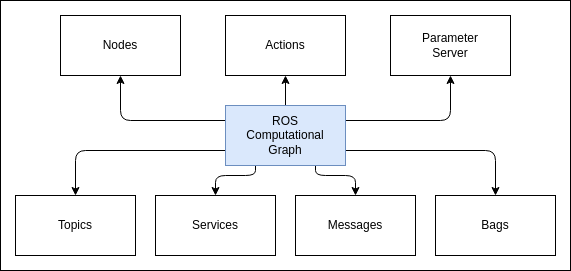

The diagram above was exported from draw.io. Its source (the exported page's mxGraphModel, read from the mxfile embedded in the PNG):
<mxGraphModel dx="512" dy="897" grid="1" gridSize="10" guides="1" tooltips="1" connect="1" arrows="1" fold="1" page="1" pageScale="1" pageWidth="1169" pageHeight="827" math="0" shadow="0">
  <root>
    <mxCell id="0" />
    <mxCell id="1" parent="0" />
    <mxCell id="2" value="" style="rounded=0;whiteSpace=wrap;html=1;" parent="1" vertex="1">
      <mxGeometry x="270" y="15" width="570" height="270" as="geometry" />
    </mxCell>
    <mxCell id="5" value="" style="edgeStyle=none;html=1;" parent="1" source="4" target="3" edge="1">
      <mxGeometry relative="1" as="geometry" />
    </mxCell>
    <mxCell id="3" value="Actions" style="rounded=0;whiteSpace=wrap;html=1;" parent="1" vertex="1">
      <mxGeometry x="495" y="30" width="120" height="60" as="geometry" />
    </mxCell>
    <mxCell id="8" style="edgeStyle=none;html=1;entryX=0.5;entryY=1;entryDx=0;entryDy=0;exitX=1;exitY=0.25;exitDx=0;exitDy=0;" parent="1" source="4" target="7" edge="1">
      <mxGeometry relative="1" as="geometry">
        <Array as="points">
          <mxPoint x="720" y="135" />
        </Array>
      </mxGeometry>
    </mxCell>
    <mxCell id="10" style="edgeStyle=none;html=1;exitX=1;exitY=0.75;exitDx=0;exitDy=0;entryX=0.5;entryY=0;entryDx=0;entryDy=0;" parent="1" source="4" target="9" edge="1">
      <mxGeometry relative="1" as="geometry">
        <Array as="points">
          <mxPoint x="765" y="165" />
        </Array>
      </mxGeometry>
    </mxCell>
    <mxCell id="15" style="edgeStyle=none;html=1;exitX=0.75;exitY=1;exitDx=0;exitDy=0;entryX=0.5;entryY=0;entryDx=0;entryDy=0;" parent="1" source="4" target="11" edge="1">
      <mxGeometry relative="1" as="geometry">
        <Array as="points">
          <mxPoint x="585" y="190" />
          <mxPoint x="625" y="190" />
        </Array>
      </mxGeometry>
    </mxCell>
    <mxCell id="16" style="edgeStyle=none;html=1;exitX=0.25;exitY=1;exitDx=0;exitDy=0;entryX=0.5;entryY=0;entryDx=0;entryDy=0;" parent="1" source="4" target="12" edge="1">
      <mxGeometry relative="1" as="geometry">
        <Array as="points">
          <mxPoint x="525" y="190" />
          <mxPoint x="485" y="190" />
        </Array>
      </mxGeometry>
    </mxCell>
    <mxCell id="17" style="edgeStyle=none;html=1;exitX=0;exitY=0.75;exitDx=0;exitDy=0;entryX=0.5;entryY=0;entryDx=0;entryDy=0;" parent="1" source="4" target="13" edge="1">
      <mxGeometry relative="1" as="geometry">
        <Array as="points">
          <mxPoint x="345" y="165" />
        </Array>
      </mxGeometry>
    </mxCell>
    <mxCell id="19" style="edgeStyle=none;html=1;exitX=0;exitY=0.25;exitDx=0;exitDy=0;entryX=0.5;entryY=1;entryDx=0;entryDy=0;" parent="1" source="4" target="18" edge="1">
      <mxGeometry relative="1" as="geometry">
        <Array as="points">
          <mxPoint x="390" y="135" />
        </Array>
      </mxGeometry>
    </mxCell>
    <mxCell id="4" value="ROS&lt;br&gt;Computational&lt;br&gt;Graph" style="rounded=0;whiteSpace=wrap;html=1;fillColor=#dae8fc;strokeColor=#6c8ebf;" parent="1" vertex="1">
      <mxGeometry x="495" y="120" width="120" height="60" as="geometry" />
    </mxCell>
    <mxCell id="7" value="Parameter &lt;br&gt;Server" style="whiteSpace=wrap;html=1;rounded=0;" parent="1" vertex="1">
      <mxGeometry x="660" y="30" width="120" height="60" as="geometry" />
    </mxCell>
    <mxCell id="9" value="Bags" style="whiteSpace=wrap;html=1;rounded=0;" parent="1" vertex="1">
      <mxGeometry x="705" y="210" width="120" height="60" as="geometry" />
    </mxCell>
    <mxCell id="11" value="Messages" style="whiteSpace=wrap;html=1;rounded=0;" parent="1" vertex="1">
      <mxGeometry x="565" y="210" width="120" height="60" as="geometry" />
    </mxCell>
    <mxCell id="12" value="Services" style="whiteSpace=wrap;html=1;rounded=0;" parent="1" vertex="1">
      <mxGeometry x="425" y="210" width="120" height="60" as="geometry" />
    </mxCell>
    <mxCell id="13" value="Topics" style="whiteSpace=wrap;html=1;rounded=0;" parent="1" vertex="1">
      <mxGeometry x="285" y="210" width="120" height="60" as="geometry" />
    </mxCell>
    <mxCell id="18" value="Nodes" style="rounded=0;whiteSpace=wrap;html=1;" parent="1" vertex="1">
      <mxGeometry x="330" y="30" width="120" height="60" as="geometry" />
    </mxCell>
  </root>
</mxGraphModel>